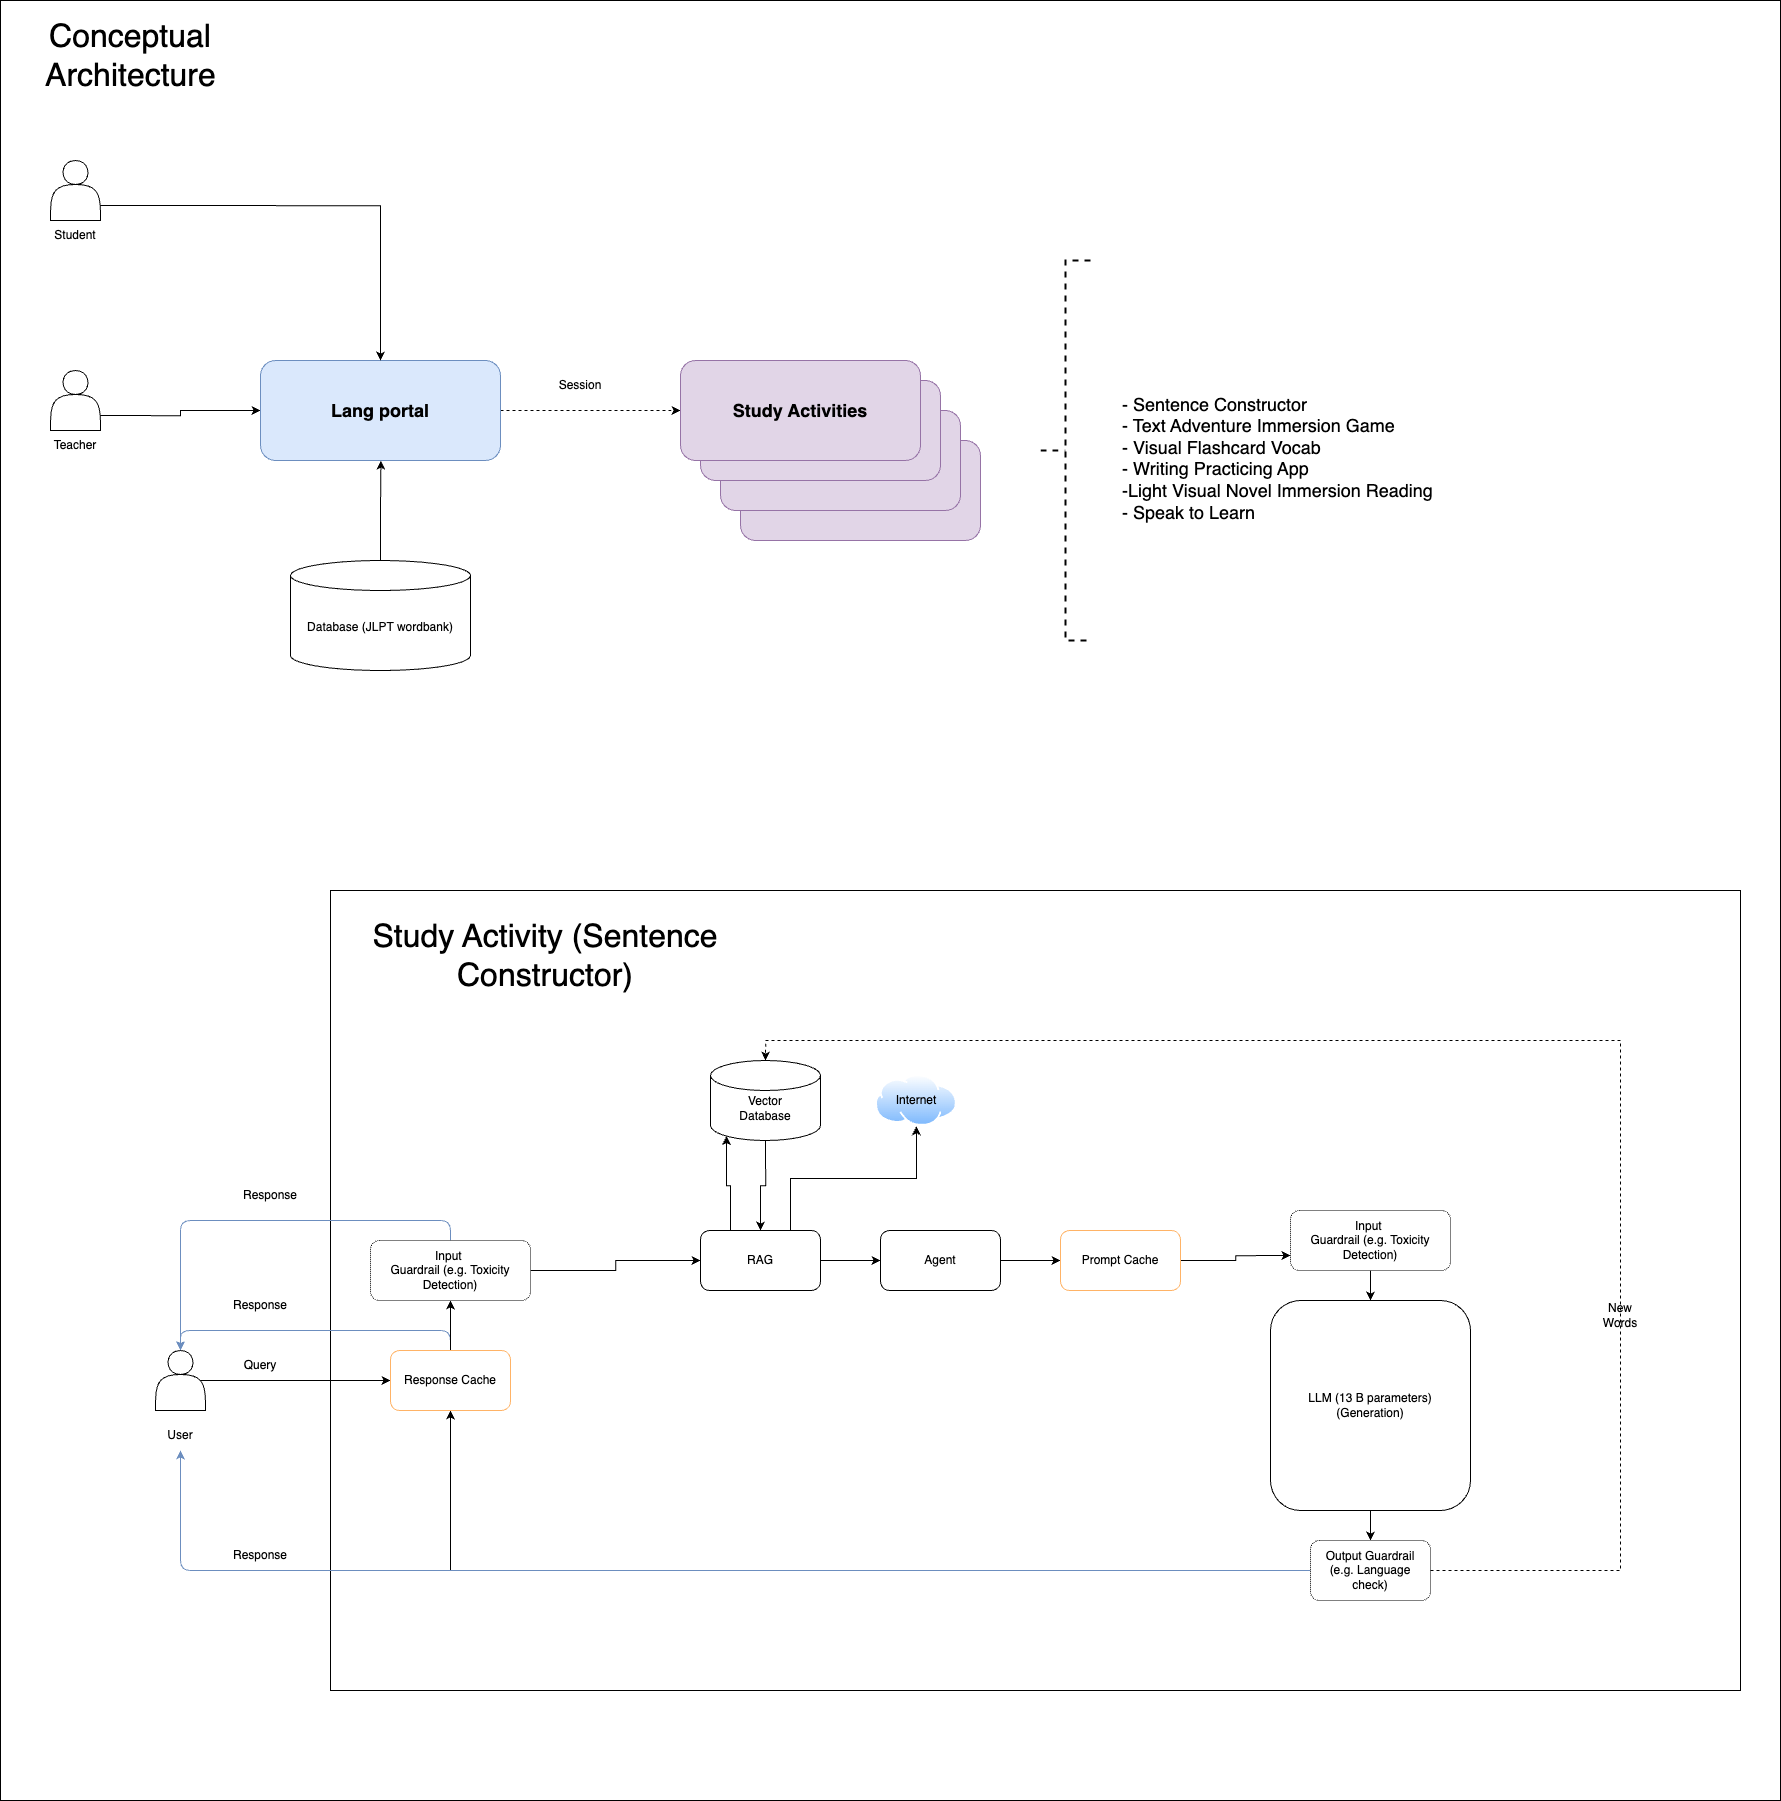

The diagram above was exported from draw.io. Its source (the exported page's mxGraphModel, read from the mxfile embedded in the PNG):
<mxGraphModel dx="4666" dy="3656" grid="1" gridSize="10" guides="1" tooltips="1" connect="1" arrows="1" fold="1" page="1" pageScale="1" pageWidth="850" pageHeight="1100" math="0" shadow="0">
  <root>
    <mxCell id="0" />
    <mxCell id="1" parent="0" />
    <mxCell id="2" value="" style="rounded=0;whiteSpace=wrap;html=1;" vertex="1" parent="1">
      <mxGeometry x="-120" y="-890" width="1780" height="1800" as="geometry" />
    </mxCell>
    <mxCell id="3" value="" style="rounded=0;whiteSpace=wrap;html=1;" vertex="1" parent="1">
      <mxGeometry x="210" width="1410" height="800" as="geometry" />
    </mxCell>
    <mxCell id="4" style="edgeStyle=orthogonalEdgeStyle;rounded=0;orthogonalLoop=1;jettySize=auto;html=1;exitX=0.9;exitY=0.5;exitDx=0;exitDy=0;exitPerimeter=0;entryX=0;entryY=0.5;entryDx=0;entryDy=0;" edge="1" source="6" target="27" parent="1">
      <mxGeometry relative="1" as="geometry" />
    </mxCell>
    <mxCell id="5" style="edgeStyle=orthogonalEdgeStyle;rounded=1;orthogonalLoop=1;jettySize=auto;html=1;exitX=0.5;exitY=0;exitDx=0;exitDy=0;curved=0;startArrow=classicThin;startFill=1;endArrow=none;entryX=0.5;entryY=0;entryDx=0;entryDy=0;fillColor=#dae8fc;strokeColor=#6c8ebf;" edge="1" source="6" target="27" parent="1">
      <mxGeometry relative="1" as="geometry">
        <mxPoint x="330" y="420.0000000000001" as="targetPoint" />
      </mxGeometry>
    </mxCell>
    <mxCell id="6" value="" style="shape=actor;whiteSpace=wrap;html=1;" vertex="1" parent="1">
      <mxGeometry x="35" y="460" width="50" height="60" as="geometry" />
    </mxCell>
    <mxCell id="7" style="edgeStyle=orthogonalEdgeStyle;rounded=0;orthogonalLoop=1;jettySize=auto;html=1;exitX=0.5;exitY=1;exitDx=0;exitDy=0;entryX=0.5;entryY=0;entryDx=0;entryDy=0;" edge="1" source="8" target="21" parent="1">
      <mxGeometry relative="1" as="geometry" />
    </mxCell>
    <mxCell id="8" value="LLM (13 B parameters)&lt;br&gt;&lt;div&gt;(Generation)&lt;/div&gt;" style="rounded=1;whiteSpace=wrap;html=1;" vertex="1" parent="1">
      <mxGeometry x="1150" y="410" width="200" height="210" as="geometry" />
    </mxCell>
    <mxCell id="9" style="edgeStyle=orthogonalEdgeStyle;rounded=0;orthogonalLoop=1;jettySize=auto;html=1;exitX=1;exitY=0.5;exitDx=0;exitDy=0;entryX=0;entryY=0.5;entryDx=0;entryDy=0;" edge="1" source="10" target="24" parent="1">
      <mxGeometry relative="1" as="geometry" />
    </mxCell>
    <mxCell id="10" value="Agent" style="rounded=1;whiteSpace=wrap;html=1;" vertex="1" parent="1">
      <mxGeometry x="760" y="340" width="120" height="60" as="geometry" />
    </mxCell>
    <mxCell id="11" style="edgeStyle=orthogonalEdgeStyle;rounded=0;orthogonalLoop=1;jettySize=auto;html=1;exitX=0.5;exitY=1;exitDx=0;exitDy=0;exitPerimeter=0;entryX=0.5;entryY=0;entryDx=0;entryDy=0;" edge="1" source="12" target="18" parent="1">
      <mxGeometry relative="1" as="geometry" />
    </mxCell>
    <mxCell id="12" value="Vector&lt;br&gt;Database" style="shape=cylinder3;whiteSpace=wrap;html=1;boundedLbl=1;backgroundOutline=1;size=15;" vertex="1" parent="1">
      <mxGeometry x="590" y="170" width="110" height="80" as="geometry" />
    </mxCell>
    <mxCell id="13" value="" style="image;aspect=fixed;perimeter=ellipsePerimeter;html=1;align=center;shadow=0;dashed=0;spacingTop=3;image=img/lib/active_directory/internet_cloud.svg;" vertex="1" parent="1">
      <mxGeometry x="755" y="184.25" width="81.75" height="51.5" as="geometry" />
    </mxCell>
    <mxCell id="14" style="edgeStyle=orthogonalEdgeStyle;rounded=0;orthogonalLoop=1;jettySize=auto;html=1;exitX=0.5;exitY=1;exitDx=0;exitDy=0;entryX=0.5;entryY=0;entryDx=0;entryDy=0;" edge="1" source="15" target="8" parent="1">
      <mxGeometry relative="1" as="geometry" />
    </mxCell>
    <mxCell id="15" value="Input&amp;nbsp;&lt;div&gt;Guardrail (e.g. Toxicity Detection)&lt;/div&gt;" style="rounded=1;whiteSpace=wrap;html=1;dashed=1;dashPattern=1 1;" vertex="1" parent="1">
      <mxGeometry x="1170" y="320" width="160" height="60" as="geometry" />
    </mxCell>
    <mxCell id="16" style="edgeStyle=orthogonalEdgeStyle;rounded=0;orthogonalLoop=1;jettySize=auto;html=1;exitX=1;exitY=0.5;exitDx=0;exitDy=0;entryX=0;entryY=0.5;entryDx=0;entryDy=0;" edge="1" source="18" target="10" parent="1">
      <mxGeometry relative="1" as="geometry" />
    </mxCell>
    <mxCell id="17" style="edgeStyle=orthogonalEdgeStyle;rounded=0;orthogonalLoop=1;jettySize=auto;html=1;exitX=0.75;exitY=0;exitDx=0;exitDy=0;entryX=0.5;entryY=1;entryDx=0;entryDy=0;" edge="1" source="18" target="13" parent="1">
      <mxGeometry relative="1" as="geometry" />
    </mxCell>
    <mxCell id="18" value="RAG" style="rounded=1;whiteSpace=wrap;html=1;" vertex="1" parent="1">
      <mxGeometry x="580" y="340" width="120" height="60" as="geometry" />
    </mxCell>
    <mxCell id="19" style="edgeStyle=orthogonalEdgeStyle;rounded=0;orthogonalLoop=1;jettySize=auto;html=1;exitX=0;exitY=0.5;exitDx=0;exitDy=0;entryX=0.5;entryY=1;entryDx=0;entryDy=0;" edge="1" source="21" target="27" parent="1">
      <mxGeometry relative="1" as="geometry" />
    </mxCell>
    <mxCell id="20" style="edgeStyle=orthogonalEdgeStyle;rounded=1;orthogonalLoop=1;jettySize=auto;html=1;exitX=0;exitY=0.5;exitDx=0;exitDy=0;entryX=0.5;entryY=1;entryDx=0;entryDy=0;curved=0;fillColor=#dae8fc;strokeColor=#6c8ebf;" edge="1" source="21" target="22" parent="1">
      <mxGeometry relative="1" as="geometry" />
    </mxCell>
    <mxCell id="21" value="Output Guardrail&lt;br&gt;(e.g. Language check)" style="rounded=1;whiteSpace=wrap;html=1;dashed=1;dashPattern=1 1;" vertex="1" parent="1">
      <mxGeometry x="1190" y="650" width="120" height="60" as="geometry" />
    </mxCell>
    <mxCell id="22" value="User" style="text;html=1;align=center;verticalAlign=middle;whiteSpace=wrap;rounded=0;" vertex="1" parent="1">
      <mxGeometry x="30" y="530" width="60" height="30" as="geometry" />
    </mxCell>
    <mxCell id="23" style="edgeStyle=orthogonalEdgeStyle;rounded=0;orthogonalLoop=1;jettySize=auto;html=1;exitX=1;exitY=0.5;exitDx=0;exitDy=0;entryX=0;entryY=0.75;entryDx=0;entryDy=0;" edge="1" source="24" target="15" parent="1">
      <mxGeometry relative="1" as="geometry" />
    </mxCell>
    <mxCell id="24" value="Prompt Cache" style="rounded=1;whiteSpace=wrap;html=1;strokeColor=#FFB366;" vertex="1" parent="1">
      <mxGeometry x="940" y="340" width="120" height="60" as="geometry" />
    </mxCell>
    <mxCell id="25" style="edgeStyle=orthogonalEdgeStyle;rounded=0;orthogonalLoop=1;jettySize=auto;html=1;exitX=0.25;exitY=0;exitDx=0;exitDy=0;entryX=0.145;entryY=1;entryDx=0;entryDy=-4.35;entryPerimeter=0;" edge="1" source="18" target="12" parent="1">
      <mxGeometry relative="1" as="geometry" />
    </mxCell>
    <mxCell id="26" style="edgeStyle=orthogonalEdgeStyle;rounded=0;orthogonalLoop=1;jettySize=auto;html=1;exitX=0.5;exitY=0;exitDx=0;exitDy=0;entryX=0.5;entryY=1;entryDx=0;entryDy=0;" edge="1" source="27" target="30" parent="1">
      <mxGeometry relative="1" as="geometry" />
    </mxCell>
    <mxCell id="27" value="Response Cache" style="rounded=1;whiteSpace=wrap;html=1;strokeColor=#FFB366;" vertex="1" parent="1">
      <mxGeometry x="270" y="460" width="120" height="60" as="geometry" />
    </mxCell>
    <mxCell id="28" style="edgeStyle=orthogonalEdgeStyle;rounded=0;orthogonalLoop=1;jettySize=auto;html=1;exitX=1;exitY=0.5;exitDx=0;exitDy=0;entryX=0;entryY=0.5;entryDx=0;entryDy=0;" edge="1" source="30" target="18" parent="1">
      <mxGeometry relative="1" as="geometry" />
    </mxCell>
    <mxCell id="29" style="edgeStyle=orthogonalEdgeStyle;rounded=1;orthogonalLoop=1;jettySize=auto;html=1;exitX=0.5;exitY=0;exitDx=0;exitDy=0;entryX=0.5;entryY=0;entryDx=0;entryDy=0;curved=0;fillColor=#dae8fc;strokeColor=#6c8ebf;" edge="1" source="30" target="6" parent="1">
      <mxGeometry relative="1" as="geometry" />
    </mxCell>
    <mxCell id="30" value="Input&amp;nbsp;&lt;div&gt;Guardrail (e.g. Toxicity Detection)&lt;/div&gt;" style="rounded=1;whiteSpace=wrap;html=1;dashed=1;dashPattern=1 1;" vertex="1" parent="1">
      <mxGeometry x="250" y="350" width="160" height="60" as="geometry" />
    </mxCell>
    <mxCell id="31" style="edgeStyle=orthogonalEdgeStyle;rounded=0;orthogonalLoop=1;jettySize=auto;html=1;exitX=1;exitY=0.5;exitDx=0;exitDy=0;entryX=0.5;entryY=0;entryDx=0;entryDy=0;entryPerimeter=0;dashed=1;" edge="1" source="21" target="12" parent="1">
      <mxGeometry relative="1" as="geometry">
        <Array as="points">
          <mxPoint x="1500" y="680" />
          <mxPoint x="1500" y="150" />
          <mxPoint x="645" y="150" />
        </Array>
      </mxGeometry>
    </mxCell>
    <mxCell id="32" value="Query" style="text;html=1;align=center;verticalAlign=middle;whiteSpace=wrap;rounded=0;" vertex="1" parent="1">
      <mxGeometry x="110" y="460" width="60" height="30" as="geometry" />
    </mxCell>
    <mxCell id="33" value="Response" style="text;html=1;align=center;verticalAlign=middle;whiteSpace=wrap;rounded=0;" vertex="1" parent="1">
      <mxGeometry x="120" y="290" width="60" height="30" as="geometry" />
    </mxCell>
    <mxCell id="34" value="Response" style="text;html=1;align=center;verticalAlign=middle;whiteSpace=wrap;rounded=0;" vertex="1" parent="1">
      <mxGeometry x="110" y="400" width="60" height="30" as="geometry" />
    </mxCell>
    <mxCell id="35" value="Response" style="text;html=1;align=center;verticalAlign=middle;whiteSpace=wrap;rounded=0;" vertex="1" parent="1">
      <mxGeometry x="110" y="650" width="60" height="30" as="geometry" />
    </mxCell>
    <mxCell id="36" value="New Words" style="text;html=1;align=center;verticalAlign=middle;whiteSpace=wrap;rounded=0;" vertex="1" parent="1">
      <mxGeometry x="1470" y="410" width="60" height="30" as="geometry" />
    </mxCell>
    <mxCell id="37" value="Internet" style="text;html=1;align=center;verticalAlign=middle;whiteSpace=wrap;rounded=0;" vertex="1" parent="1">
      <mxGeometry x="765.88" y="195" width="60" height="30" as="geometry" />
    </mxCell>
    <mxCell id="38" value="&lt;font style=&quot;font-size: 32px;&quot;&gt;Study Activity (Sentence Constructor)&lt;/font&gt;" style="text;html=1;align=center;verticalAlign=middle;whiteSpace=wrap;rounded=0;" vertex="1" parent="1">
      <mxGeometry x="225" y="10" width="400" height="110" as="geometry" />
    </mxCell>
    <mxCell id="39" style="edgeStyle=orthogonalEdgeStyle;rounded=0;orthogonalLoop=1;jettySize=auto;html=1;exitX=1;exitY=0.75;exitDx=0;exitDy=0;entryX=0;entryY=0.5;entryDx=0;entryDy=0;" edge="1" source="40" target="43" parent="1">
      <mxGeometry relative="1" as="geometry" />
    </mxCell>
    <mxCell id="40" value="" style="shape=actor;whiteSpace=wrap;html=1;" vertex="1" parent="1">
      <mxGeometry x="-70" y="-520" width="50" height="60" as="geometry" />
    </mxCell>
    <mxCell id="41" value="Teacher" style="text;html=1;align=center;verticalAlign=middle;whiteSpace=wrap;rounded=0;" vertex="1" parent="1">
      <mxGeometry x="-75" y="-460" width="60" height="30" as="geometry" />
    </mxCell>
    <mxCell id="42" style="edgeStyle=orthogonalEdgeStyle;rounded=0;orthogonalLoop=1;jettySize=auto;html=1;exitX=1;exitY=0.5;exitDx=0;exitDy=0;entryX=0;entryY=0.5;entryDx=0;entryDy=0;dashed=1;" edge="1" source="43" target="47" parent="1">
      <mxGeometry relative="1" as="geometry" />
    </mxCell>
    <mxCell id="43" value="&lt;font style=&quot;font-size: 18px;&quot;&gt;&lt;b&gt;Lang portal&lt;/b&gt;&lt;/font&gt;" style="rounded=1;whiteSpace=wrap;html=1;fillColor=#dae8fc;strokeColor=#6c8ebf;" vertex="1" parent="1">
      <mxGeometry x="140" y="-530" width="240" height="100" as="geometry" />
    </mxCell>
    <mxCell id="44" value="" style="rounded=1;whiteSpace=wrap;html=1;fillColor=#e1d5e7;strokeColor=#9673a6;" vertex="1" parent="1">
      <mxGeometry x="620" y="-450" width="240" height="100" as="geometry" />
    </mxCell>
    <mxCell id="45" value="" style="rounded=1;whiteSpace=wrap;html=1;fillColor=#e1d5e7;strokeColor=#9673a6;" vertex="1" parent="1">
      <mxGeometry x="600" y="-480" width="240" height="100" as="geometry" />
    </mxCell>
    <mxCell id="46" value="" style="rounded=1;whiteSpace=wrap;html=1;fillColor=#e1d5e7;strokeColor=#9673a6;" vertex="1" parent="1">
      <mxGeometry x="580" y="-510" width="240" height="100" as="geometry" />
    </mxCell>
    <mxCell id="47" value="&lt;font style=&quot;font-size: 18px;&quot;&gt;&lt;b&gt;Study Activities&lt;/b&gt;&lt;/font&gt;" style="rounded=1;whiteSpace=wrap;html=1;fillColor=#e1d5e7;strokeColor=#9673a6;" vertex="1" parent="1">
      <mxGeometry x="560" y="-530" width="240" height="100" as="geometry" />
    </mxCell>
    <mxCell id="48" value="" style="strokeWidth=2;html=1;shape=mxgraph.flowchart.annotation_2;align=left;labelPosition=right;pointerEvents=1;fillStyle=auto;dashed=1;" vertex="1" parent="1">
      <mxGeometry x="920" y="-630" width="50" height="380" as="geometry" />
    </mxCell>
    <mxCell id="49" value="&lt;font style=&quot;font-size: 18px;&quot;&gt;- Sentence Constructor&lt;/font&gt;&lt;div&gt;&lt;font style=&quot;font-size: 18px;&quot;&gt;- Text Adventure Immersion Game&lt;/font&gt;&lt;/div&gt;&lt;div&gt;&lt;font style=&quot;font-size: 18px;&quot;&gt;- Visual Flashcard Vocab&lt;/font&gt;&lt;/div&gt;&lt;div&gt;&lt;font style=&quot;font-size: 18px;&quot;&gt;- Writing Practicing App&lt;/font&gt;&lt;/div&gt;&lt;div&gt;&lt;font style=&quot;font-size: 18px;&quot;&gt;-Light Visual Novel Immersion Reading&lt;/font&gt;&lt;/div&gt;&lt;div&gt;&lt;font style=&quot;font-size: 18px;&quot;&gt;- Speak to Learn&lt;/font&gt;&lt;/div&gt;&lt;div&gt;&lt;br&gt;&lt;/div&gt;" style="text;html=1;align=left;verticalAlign=middle;whiteSpace=wrap;rounded=0;" vertex="1" parent="1">
      <mxGeometry x="1000" y="-600" width="330" height="350" as="geometry" />
    </mxCell>
    <mxCell id="50" style="edgeStyle=orthogonalEdgeStyle;rounded=0;orthogonalLoop=1;jettySize=auto;html=1;exitX=1;exitY=0.75;exitDx=0;exitDy=0;entryX=0.5;entryY=0;entryDx=0;entryDy=0;" edge="1" source="51" target="43" parent="1">
      <mxGeometry relative="1" as="geometry" />
    </mxCell>
    <mxCell id="51" value="" style="shape=actor;whiteSpace=wrap;html=1;" vertex="1" parent="1">
      <mxGeometry x="-70" y="-730" width="50" height="60" as="geometry" />
    </mxCell>
    <mxCell id="52" value="Student" style="text;html=1;align=center;verticalAlign=middle;whiteSpace=wrap;rounded=0;" vertex="1" parent="1">
      <mxGeometry x="-75" y="-670" width="60" height="30" as="geometry" />
    </mxCell>
    <mxCell id="53" value="Session" style="text;html=1;align=center;verticalAlign=middle;whiteSpace=wrap;rounded=0;" vertex="1" parent="1">
      <mxGeometry x="430" y="-520" width="60" height="30" as="geometry" />
    </mxCell>
    <mxCell id="54" style="edgeStyle=orthogonalEdgeStyle;rounded=0;orthogonalLoop=1;jettySize=auto;html=1;exitX=0.5;exitY=0;exitDx=0;exitDy=0;exitPerimeter=0;" edge="1" source="55" parent="1">
      <mxGeometry relative="1" as="geometry">
        <mxPoint x="260.45454545454504" y="-430" as="targetPoint" />
      </mxGeometry>
    </mxCell>
    <mxCell id="55" value="Database (JLPT wordbank)" style="shape=cylinder3;whiteSpace=wrap;html=1;boundedLbl=1;backgroundOutline=1;size=15;" vertex="1" parent="1">
      <mxGeometry x="170" y="-330" width="180" height="110" as="geometry" />
    </mxCell>
    <mxCell id="56" value="&lt;font style=&quot;font-size: 32px;&quot;&gt;Conceptual Architecture&lt;/font&gt;" style="text;html=1;align=center;verticalAlign=middle;whiteSpace=wrap;rounded=0;" vertex="1" parent="1">
      <mxGeometry x="-70" y="-850" width="160" height="30" as="geometry" />
    </mxCell>
  </root>
</mxGraphModel>